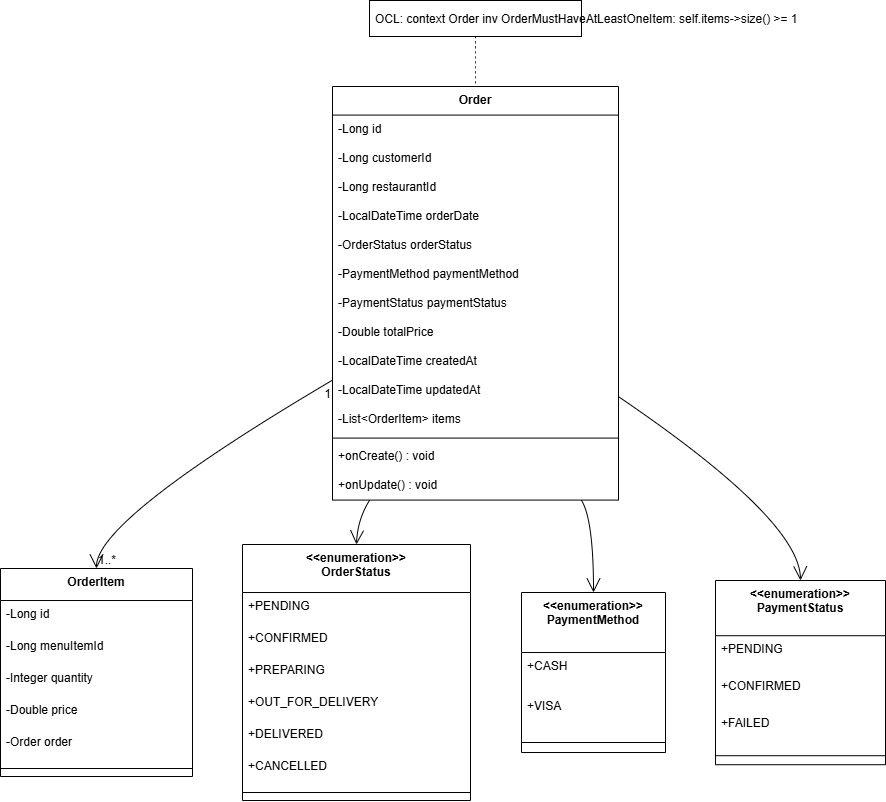

The diagram above was exported from draw.io. Its source (the exported page's mxGraphModel, read from the mxfile embedded in the PNG):
<mxGraphModel dx="680" dy="611" grid="1" gridSize="10" guides="1" tooltips="1" connect="1" arrows="1" fold="1" page="1" pageScale="1" pageWidth="850" pageHeight="1100" math="0" shadow="0">
  <root>
    <mxCell id="0" />
    <mxCell id="1" parent="0" />
    <mxCell id="Xq4gfY29LJDfCgrrSyYL-1" value="Order" style="swimlane;fontStyle=1;align=center;verticalAlign=top;childLayout=stackLayout;horizontal=1;startSize=28.577104840959823;horizontalStack=0;resizeParent=1;resizeParentMax=0;resizeLast=0;collapsible=0;marginBottom=0;" parent="1" vertex="1">
      <mxGeometry x="352" y="106" width="286" height="413.5771048409598" as="geometry" />
    </mxCell>
    <mxCell id="Xq4gfY29LJDfCgrrSyYL-2" value="-Long id" style="text;strokeColor=none;fillColor=none;align=left;verticalAlign=top;spacingLeft=4;spacingRight=4;overflow=hidden;rotatable=0;points=[[0,0.5],[1,0.5]];portConstraint=eastwest;" parent="Xq4gfY29LJDfCgrrSyYL-1" vertex="1">
      <mxGeometry y="28.577104840959823" width="286" height="29" as="geometry" />
    </mxCell>
    <mxCell id="Xq4gfY29LJDfCgrrSyYL-3" value="-Long customerId" style="text;strokeColor=none;fillColor=none;align=left;verticalAlign=top;spacingLeft=4;spacingRight=4;overflow=hidden;rotatable=0;points=[[0,0.5],[1,0.5]];portConstraint=eastwest;" parent="Xq4gfY29LJDfCgrrSyYL-1" vertex="1">
      <mxGeometry y="57.57710484095982" width="286" height="29" as="geometry" />
    </mxCell>
    <mxCell id="Xq4gfY29LJDfCgrrSyYL-4" value="-Long restaurantId" style="text;strokeColor=none;fillColor=none;align=left;verticalAlign=top;spacingLeft=4;spacingRight=4;overflow=hidden;rotatable=0;points=[[0,0.5],[1,0.5]];portConstraint=eastwest;" parent="Xq4gfY29LJDfCgrrSyYL-1" vertex="1">
      <mxGeometry y="86.57710484095982" width="286" height="29" as="geometry" />
    </mxCell>
    <mxCell id="Xq4gfY29LJDfCgrrSyYL-5" value="-LocalDateTime orderDate" style="text;strokeColor=none;fillColor=none;align=left;verticalAlign=top;spacingLeft=4;spacingRight=4;overflow=hidden;rotatable=0;points=[[0,0.5],[1,0.5]];portConstraint=eastwest;" parent="Xq4gfY29LJDfCgrrSyYL-1" vertex="1">
      <mxGeometry y="115.57710484095982" width="286" height="29" as="geometry" />
    </mxCell>
    <mxCell id="Xq4gfY29LJDfCgrrSyYL-6" value="-OrderStatus orderStatus" style="text;strokeColor=none;fillColor=none;align=left;verticalAlign=top;spacingLeft=4;spacingRight=4;overflow=hidden;rotatable=0;points=[[0,0.5],[1,0.5]];portConstraint=eastwest;" parent="Xq4gfY29LJDfCgrrSyYL-1" vertex="1">
      <mxGeometry y="144.5771048409598" width="286" height="29" as="geometry" />
    </mxCell>
    <mxCell id="Xq4gfY29LJDfCgrrSyYL-7" value="-PaymentMethod paymentMethod" style="text;strokeColor=none;fillColor=none;align=left;verticalAlign=top;spacingLeft=4;spacingRight=4;overflow=hidden;rotatable=0;points=[[0,0.5],[1,0.5]];portConstraint=eastwest;" parent="Xq4gfY29LJDfCgrrSyYL-1" vertex="1">
      <mxGeometry y="173.5771048409598" width="286" height="29" as="geometry" />
    </mxCell>
    <mxCell id="Xq4gfY29LJDfCgrrSyYL-8" value="-PaymentStatus paymentStatus" style="text;strokeColor=none;fillColor=none;align=left;verticalAlign=top;spacingLeft=4;spacingRight=4;overflow=hidden;rotatable=0;points=[[0,0.5],[1,0.5]];portConstraint=eastwest;" parent="Xq4gfY29LJDfCgrrSyYL-1" vertex="1">
      <mxGeometry y="202.5771048409598" width="286" height="29" as="geometry" />
    </mxCell>
    <mxCell id="Xq4gfY29LJDfCgrrSyYL-9" value="-Double totalPrice" style="text;strokeColor=none;fillColor=none;align=left;verticalAlign=top;spacingLeft=4;spacingRight=4;overflow=hidden;rotatable=0;points=[[0,0.5],[1,0.5]];portConstraint=eastwest;" parent="Xq4gfY29LJDfCgrrSyYL-1" vertex="1">
      <mxGeometry y="231.5771048409598" width="286" height="29" as="geometry" />
    </mxCell>
    <mxCell id="Xq4gfY29LJDfCgrrSyYL-10" value="-LocalDateTime createdAt" style="text;strokeColor=none;fillColor=none;align=left;verticalAlign=top;spacingLeft=4;spacingRight=4;overflow=hidden;rotatable=0;points=[[0,0.5],[1,0.5]];portConstraint=eastwest;" parent="Xq4gfY29LJDfCgrrSyYL-1" vertex="1">
      <mxGeometry y="260.5771048409598" width="286" height="29" as="geometry" />
    </mxCell>
    <mxCell id="Xq4gfY29LJDfCgrrSyYL-11" value="-LocalDateTime updatedAt" style="text;strokeColor=none;fillColor=none;align=left;verticalAlign=top;spacingLeft=4;spacingRight=4;overflow=hidden;rotatable=0;points=[[0,0.5],[1,0.5]];portConstraint=eastwest;" parent="Xq4gfY29LJDfCgrrSyYL-1" vertex="1">
      <mxGeometry y="289.5771048409598" width="286" height="29" as="geometry" />
    </mxCell>
    <mxCell id="Xq4gfY29LJDfCgrrSyYL-12" value="-List&lt;OrderItem&gt; items" style="text;strokeColor=none;fillColor=none;align=left;verticalAlign=top;spacingLeft=4;spacingRight=4;overflow=hidden;rotatable=0;points=[[0,0.5],[1,0.5]];portConstraint=eastwest;" parent="Xq4gfY29LJDfCgrrSyYL-1" vertex="1">
      <mxGeometry y="318.5771048409598" width="286" height="29" as="geometry" />
    </mxCell>
    <mxCell id="Xq4gfY29LJDfCgrrSyYL-13" style="line;strokeWidth=1;fillColor=none;align=left;verticalAlign=middle;spacingTop=-1;spacingLeft=3;spacingRight=3;rotatable=0;labelPosition=right;points=[];portConstraint=eastwest;strokeColor=inherit;" parent="Xq4gfY29LJDfCgrrSyYL-1" vertex="1">
      <mxGeometry y="347.5771048409598" width="286" height="8" as="geometry" />
    </mxCell>
    <mxCell id="Xq4gfY29LJDfCgrrSyYL-14" value="+onCreate() : void" style="text;strokeColor=none;fillColor=none;align=left;verticalAlign=top;spacingLeft=4;spacingRight=4;overflow=hidden;rotatable=0;points=[[0,0.5],[1,0.5]];portConstraint=eastwest;" parent="Xq4gfY29LJDfCgrrSyYL-1" vertex="1">
      <mxGeometry y="355.5771048409598" width="286" height="29" as="geometry" />
    </mxCell>
    <mxCell id="Xq4gfY29LJDfCgrrSyYL-15" value="+onUpdate() : void" style="text;strokeColor=none;fillColor=none;align=left;verticalAlign=top;spacingLeft=4;spacingRight=4;overflow=hidden;rotatable=0;points=[[0,0.5],[1,0.5]];portConstraint=eastwest;" parent="Xq4gfY29LJDfCgrrSyYL-1" vertex="1">
      <mxGeometry y="384.5771048409598" width="286" height="29" as="geometry" />
    </mxCell>
    <mxCell id="Xq4gfY29LJDfCgrrSyYL-16" value="&lt;&lt;enumeration&gt;&gt;&#10;OrderStatus" style="swimlane;fontStyle=1;align=center;verticalAlign=top;childLayout=stackLayout;horizontal=1;startSize=48.00852012634277;horizontalStack=0;resizeParent=1;resizeParentMax=0;resizeLast=0;collapsible=0;marginBottom=0;" parent="1" vertex="1">
      <mxGeometry x="262" y="564" width="228" height="256.0085201263428" as="geometry" />
    </mxCell>
    <mxCell id="Xq4gfY29LJDfCgrrSyYL-17" value="+PENDING" style="text;strokeColor=none;fillColor=none;align=left;verticalAlign=top;spacingLeft=4;spacingRight=4;overflow=hidden;rotatable=0;points=[[0,0.5],[1,0.5]];portConstraint=eastwest;" parent="Xq4gfY29LJDfCgrrSyYL-16" vertex="1">
      <mxGeometry y="48.00852012634277" width="228" height="32" as="geometry" />
    </mxCell>
    <mxCell id="Xq4gfY29LJDfCgrrSyYL-18" value="+CONFIRMED" style="text;strokeColor=none;fillColor=none;align=left;verticalAlign=top;spacingLeft=4;spacingRight=4;overflow=hidden;rotatable=0;points=[[0,0.5],[1,0.5]];portConstraint=eastwest;" parent="Xq4gfY29LJDfCgrrSyYL-16" vertex="1">
      <mxGeometry y="80.00852012634277" width="228" height="32" as="geometry" />
    </mxCell>
    <mxCell id="Xq4gfY29LJDfCgrrSyYL-19" value="+PREPARING" style="text;strokeColor=none;fillColor=none;align=left;verticalAlign=top;spacingLeft=4;spacingRight=4;overflow=hidden;rotatable=0;points=[[0,0.5],[1,0.5]];portConstraint=eastwest;" parent="Xq4gfY29LJDfCgrrSyYL-16" vertex="1">
      <mxGeometry y="112.00852012634277" width="228" height="32" as="geometry" />
    </mxCell>
    <mxCell id="Xq4gfY29LJDfCgrrSyYL-20" value="+OUT_FOR_DELIVERY" style="text;strokeColor=none;fillColor=none;align=left;verticalAlign=top;spacingLeft=4;spacingRight=4;overflow=hidden;rotatable=0;points=[[0,0.5],[1,0.5]];portConstraint=eastwest;" parent="Xq4gfY29LJDfCgrrSyYL-16" vertex="1">
      <mxGeometry y="144.00852012634277" width="228" height="32" as="geometry" />
    </mxCell>
    <mxCell id="Xq4gfY29LJDfCgrrSyYL-21" value="+DELIVERED" style="text;strokeColor=none;fillColor=none;align=left;verticalAlign=top;spacingLeft=4;spacingRight=4;overflow=hidden;rotatable=0;points=[[0,0.5],[1,0.5]];portConstraint=eastwest;" parent="Xq4gfY29LJDfCgrrSyYL-16" vertex="1">
      <mxGeometry y="176.00852012634277" width="228" height="32" as="geometry" />
    </mxCell>
    <mxCell id="Xq4gfY29LJDfCgrrSyYL-22" value="+CANCELLED" style="text;strokeColor=none;fillColor=none;align=left;verticalAlign=top;spacingLeft=4;spacingRight=4;overflow=hidden;rotatable=0;points=[[0,0.5],[1,0.5]];portConstraint=eastwest;" parent="Xq4gfY29LJDfCgrrSyYL-16" vertex="1">
      <mxGeometry y="208.00852012634277" width="228" height="32" as="geometry" />
    </mxCell>
    <mxCell id="Xq4gfY29LJDfCgrrSyYL-23" style="line;strokeWidth=1;fillColor=none;align=left;verticalAlign=middle;spacingTop=-1;spacingLeft=3;spacingRight=3;rotatable=0;labelPosition=right;points=[];portConstraint=eastwest;strokeColor=inherit;" parent="Xq4gfY29LJDfCgrrSyYL-16" vertex="1">
      <mxGeometry y="240.00852012634277" width="228" height="16" as="geometry" />
    </mxCell>
    <mxCell id="Xq4gfY29LJDfCgrrSyYL-24" value="&lt;&lt;enumeration&gt;&gt;&#10;PaymentMethod" style="swimlane;fontStyle=1;align=center;verticalAlign=top;childLayout=stackLayout;horizontal=1;startSize=60.00852012634277;horizontalStack=0;resizeParent=1;resizeParentMax=0;resizeLast=0;collapsible=0;marginBottom=0;" parent="1" vertex="1">
      <mxGeometry x="541" y="612" width="144" height="160.00852012634277" as="geometry" />
    </mxCell>
    <mxCell id="Xq4gfY29LJDfCgrrSyYL-25" value="+CASH" style="text;strokeColor=none;fillColor=none;align=left;verticalAlign=top;spacingLeft=4;spacingRight=4;overflow=hidden;rotatable=0;points=[[0,0.5],[1,0.5]];portConstraint=eastwest;" parent="Xq4gfY29LJDfCgrrSyYL-24" vertex="1">
      <mxGeometry y="60.00852012634277" width="144" height="40" as="geometry" />
    </mxCell>
    <mxCell id="Xq4gfY29LJDfCgrrSyYL-26" value="+VISA" style="text;strokeColor=none;fillColor=none;align=left;verticalAlign=top;spacingLeft=4;spacingRight=4;overflow=hidden;rotatable=0;points=[[0,0.5],[1,0.5]];portConstraint=eastwest;" parent="Xq4gfY29LJDfCgrrSyYL-24" vertex="1">
      <mxGeometry y="100.00852012634277" width="144" height="40" as="geometry" />
    </mxCell>
    <mxCell id="Xq4gfY29LJDfCgrrSyYL-27" style="line;strokeWidth=1;fillColor=none;align=left;verticalAlign=middle;spacingTop=-1;spacingLeft=3;spacingRight=3;rotatable=0;labelPosition=right;points=[];portConstraint=eastwest;strokeColor=inherit;" parent="Xq4gfY29LJDfCgrrSyYL-24" vertex="1">
      <mxGeometry y="140.00852012634277" width="144" height="20" as="geometry" />
    </mxCell>
    <mxCell id="Xq4gfY29LJDfCgrrSyYL-28" value="&lt;&lt;enumeration&gt;&gt;&#10;PaymentStatus" style="swimlane;fontStyle=1;align=center;verticalAlign=top;childLayout=stackLayout;horizontal=1;startSize=55.208518981933594;horizontalStack=0;resizeParent=1;resizeParentMax=0;resizeLast=0;collapsible=0;marginBottom=0;" parent="1" vertex="1">
      <mxGeometry x="735" y="600" width="170" height="184.2085189819336" as="geometry" />
    </mxCell>
    <mxCell id="Xq4gfY29LJDfCgrrSyYL-29" value="+PENDING" style="text;strokeColor=none;fillColor=none;align=left;verticalAlign=top;spacingLeft=4;spacingRight=4;overflow=hidden;rotatable=0;points=[[0,0.5],[1,0.5]];portConstraint=eastwest;" parent="Xq4gfY29LJDfCgrrSyYL-28" vertex="1">
      <mxGeometry y="55.208518981933594" width="170" height="37" as="geometry" />
    </mxCell>
    <mxCell id="Xq4gfY29LJDfCgrrSyYL-30" value="+CONFIRMED" style="text;strokeColor=none;fillColor=none;align=left;verticalAlign=top;spacingLeft=4;spacingRight=4;overflow=hidden;rotatable=0;points=[[0,0.5],[1,0.5]];portConstraint=eastwest;" parent="Xq4gfY29LJDfCgrrSyYL-28" vertex="1">
      <mxGeometry y="92.2085189819336" width="170" height="37" as="geometry" />
    </mxCell>
    <mxCell id="Xq4gfY29LJDfCgrrSyYL-31" value="+FAILED" style="text;strokeColor=none;fillColor=none;align=left;verticalAlign=top;spacingLeft=4;spacingRight=4;overflow=hidden;rotatable=0;points=[[0,0.5],[1,0.5]];portConstraint=eastwest;" parent="Xq4gfY29LJDfCgrrSyYL-28" vertex="1">
      <mxGeometry y="129.2085189819336" width="170" height="37" as="geometry" />
    </mxCell>
    <mxCell id="Xq4gfY29LJDfCgrrSyYL-32" style="line;strokeWidth=1;fillColor=none;align=left;verticalAlign=middle;spacingTop=-1;spacingLeft=3;spacingRight=3;rotatable=0;labelPosition=right;points=[];portConstraint=eastwest;strokeColor=inherit;" parent="Xq4gfY29LJDfCgrrSyYL-28" vertex="1">
      <mxGeometry y="166.2085189819336" width="170" height="18" as="geometry" />
    </mxCell>
    <mxCell id="Xq4gfY29LJDfCgrrSyYL-33" value="OrderItem" style="swimlane;fontStyle=1;align=center;verticalAlign=top;childLayout=stackLayout;horizontal=1;startSize=32.00524198091947;horizontalStack=0;resizeParent=1;resizeParentMax=0;resizeLast=0;collapsible=0;marginBottom=0;" parent="1" vertex="1">
      <mxGeometry x="20" y="588" width="192" height="208.00524198091946" as="geometry" />
    </mxCell>
    <mxCell id="Xq4gfY29LJDfCgrrSyYL-34" value="-Long id" style="text;strokeColor=none;fillColor=none;align=left;verticalAlign=top;spacingLeft=4;spacingRight=4;overflow=hidden;rotatable=0;points=[[0,0.5],[1,0.5]];portConstraint=eastwest;" parent="Xq4gfY29LJDfCgrrSyYL-33" vertex="1">
      <mxGeometry y="32.00524198091947" width="192" height="32" as="geometry" />
    </mxCell>
    <mxCell id="Xq4gfY29LJDfCgrrSyYL-35" value="-Long menuItemId" style="text;strokeColor=none;fillColor=none;align=left;verticalAlign=top;spacingLeft=4;spacingRight=4;overflow=hidden;rotatable=0;points=[[0,0.5],[1,0.5]];portConstraint=eastwest;" parent="Xq4gfY29LJDfCgrrSyYL-33" vertex="1">
      <mxGeometry y="64.00524198091946" width="192" height="32" as="geometry" />
    </mxCell>
    <mxCell id="Xq4gfY29LJDfCgrrSyYL-36" value="-Integer quantity" style="text;strokeColor=none;fillColor=none;align=left;verticalAlign=top;spacingLeft=4;spacingRight=4;overflow=hidden;rotatable=0;points=[[0,0.5],[1,0.5]];portConstraint=eastwest;" parent="Xq4gfY29LJDfCgrrSyYL-33" vertex="1">
      <mxGeometry y="96.00524198091946" width="192" height="32" as="geometry" />
    </mxCell>
    <mxCell id="Xq4gfY29LJDfCgrrSyYL-37" value="-Double price" style="text;strokeColor=none;fillColor=none;align=left;verticalAlign=top;spacingLeft=4;spacingRight=4;overflow=hidden;rotatable=0;points=[[0,0.5],[1,0.5]];portConstraint=eastwest;" parent="Xq4gfY29LJDfCgrrSyYL-33" vertex="1">
      <mxGeometry y="128.00524198091946" width="192" height="32" as="geometry" />
    </mxCell>
    <mxCell id="Xq4gfY29LJDfCgrrSyYL-38" value="-Order order" style="text;strokeColor=none;fillColor=none;align=left;verticalAlign=top;spacingLeft=4;spacingRight=4;overflow=hidden;rotatable=0;points=[[0,0.5],[1,0.5]];portConstraint=eastwest;" parent="Xq4gfY29LJDfCgrrSyYL-33" vertex="1">
      <mxGeometry y="160.00524198091946" width="192" height="32" as="geometry" />
    </mxCell>
    <mxCell id="Xq4gfY29LJDfCgrrSyYL-39" style="line;strokeWidth=1;fillColor=none;align=left;verticalAlign=middle;spacingTop=-1;spacingLeft=3;spacingRight=3;rotatable=0;labelPosition=right;points=[];portConstraint=eastwest;strokeColor=inherit;" parent="Xq4gfY29LJDfCgrrSyYL-33" vertex="1">
      <mxGeometry y="192.00524198091946" width="192" height="16" as="geometry" />
    </mxCell>
    <mxCell id="Xq4gfY29LJDfCgrrSyYL-40" value="OCL: context Order inv OrderMustHaveAtLeastOneItem: self.items-&gt;size() &gt;= 1" style="align=left;spacingLeft=4;" parent="1" vertex="1">
      <mxGeometry x="389" y="20" width="212" height="36" as="geometry" />
    </mxCell>
    <mxCell id="Xq4gfY29LJDfCgrrSyYL-41" value="" style="curved=1;dashed=1;dashPattern=2 3;startArrow=none;endArrow=none;exitX=0.5;exitY=1;entryX=0.5;entryY=0;rounded=0;" parent="1" source="Xq4gfY29LJDfCgrrSyYL-40" target="Xq4gfY29LJDfCgrrSyYL-1" edge="1">
      <mxGeometry relative="1" as="geometry">
        <Array as="points" />
      </mxGeometry>
    </mxCell>
    <mxCell id="Xq4gfY29LJDfCgrrSyYL-42" value="" style="curved=1;startArrow=none;endArrow=open;endSize=12;exitX=0;exitY=0.71;entryX=0.5;entryY=0;rounded=0;" parent="1" source="Xq4gfY29LJDfCgrrSyYL-1" target="Xq4gfY29LJDfCgrrSyYL-33" edge="1">
      <mxGeometry relative="1" as="geometry">
        <Array as="points">
          <mxPoint x="116" y="539" />
        </Array>
      </mxGeometry>
    </mxCell>
    <mxCell id="Xq4gfY29LJDfCgrrSyYL-43" value="1" style="edgeLabel;resizable=0;labelBackgroundColor=none;fontSize=12;align=right;verticalAlign=top;" parent="Xq4gfY29LJDfCgrrSyYL-42" vertex="1">
      <mxGeometry x="-1" relative="1" as="geometry" />
    </mxCell>
    <mxCell id="Xq4gfY29LJDfCgrrSyYL-44" value="1..*" style="edgeLabel;resizable=0;labelBackgroundColor=none;fontSize=12;align=left;verticalAlign=bottom;" parent="Xq4gfY29LJDfCgrrSyYL-42" vertex="1">
      <mxGeometry x="1" relative="1" as="geometry" />
    </mxCell>
    <mxCell id="Xq4gfY29LJDfCgrrSyYL-45" value="" style="curved=1;startArrow=none;endArrow=open;endSize=12;exitX=0.13;exitY=1;entryX=0.5;entryY=0;rounded=0;" parent="1" source="Xq4gfY29LJDfCgrrSyYL-1" target="Xq4gfY29LJDfCgrrSyYL-16" edge="1">
      <mxGeometry relative="1" as="geometry">
        <Array as="points">
          <mxPoint x="377" y="539" />
        </Array>
      </mxGeometry>
    </mxCell>
    <mxCell id="Xq4gfY29LJDfCgrrSyYL-46" value="" style="curved=1;startArrow=none;endArrow=open;endSize=12;exitX=0.87;exitY=1;entryX=0.5;entryY=0;rounded=0;" parent="1" source="Xq4gfY29LJDfCgrrSyYL-1" target="Xq4gfY29LJDfCgrrSyYL-24" edge="1">
      <mxGeometry relative="1" as="geometry">
        <Array as="points">
          <mxPoint x="613" y="539" />
        </Array>
      </mxGeometry>
    </mxCell>
    <mxCell id="Xq4gfY29LJDfCgrrSyYL-47" value="" style="curved=1;startArrow=none;endArrow=open;endSize=12;exitX=1;exitY=0.75;entryX=0.5;entryY=0;rounded=0;" parent="1" source="Xq4gfY29LJDfCgrrSyYL-1" target="Xq4gfY29LJDfCgrrSyYL-28" edge="1">
      <mxGeometry relative="1" as="geometry">
        <Array as="points">
          <mxPoint x="819" y="539" />
        </Array>
      </mxGeometry>
    </mxCell>
  </root>
</mxGraphModel>